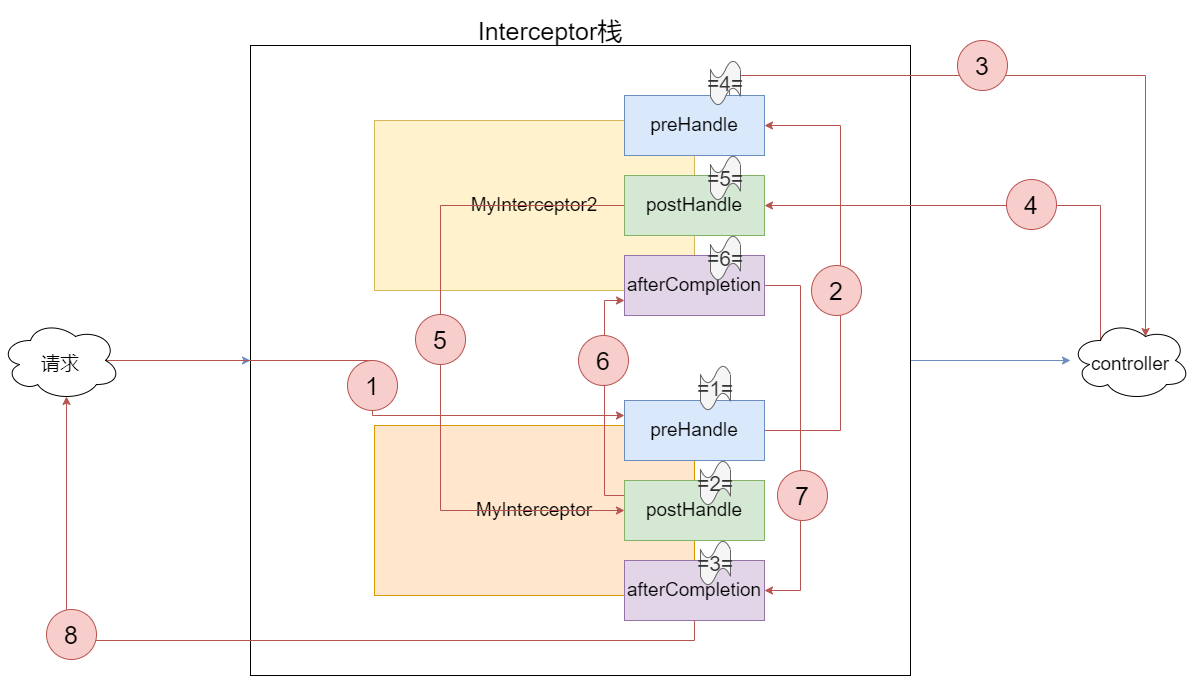

The diagram above was exported from draw.io. Its source (the exported page's mxGraphModel, read from the mxfile embedded in the PNG):
<mxGraphModel dx="1819" dy="578" grid="1" gridSize="10" guides="1" tooltips="1" connect="1" arrows="1" fold="1" page="1" pageScale="1" pageWidth="827" pageHeight="1169" math="0" shadow="0">
  <root>
    <mxCell id="0" />
    <mxCell id="1" parent="0" />
    <mxCell id="eeFpnrXwIoPzbHus6g55-15" style="edgeStyle=orthogonalEdgeStyle;rounded=0;orthogonalLoop=1;jettySize=auto;html=1;exitX=1;exitY=0.5;exitDx=0;exitDy=0;entryX=0;entryY=0.5;entryDx=0;entryDy=0;fontSize=25;fillColor=#dae8fc;strokeColor=#6c8ebf;" parent="1" source="eeFpnrXwIoPzbHus6g55-10" edge="1">
      <mxGeometry relative="1" as="geometry">
        <mxPoint x="889.9999999999827" y="420" as="targetPoint" />
      </mxGeometry>
    </mxCell>
    <mxCell id="eeFpnrXwIoPzbHus6g55-10" value="" style="rounded=0;whiteSpace=wrap;html=1;fontSize=19;" parent="1" vertex="1">
      <mxGeometry x="70" y="105" width="660" height="630" as="geometry" />
    </mxCell>
    <mxCell id="tzJMsWFBF-IawEI2LSA2-1" value="&lt;font style=&quot;font-size: 19px;&quot;&gt;MyInterceptor&lt;/font&gt;" style="rounded=0;whiteSpace=wrap;html=1;fillColor=#ffe6cc;strokeColor=#d79b00;" parent="1" vertex="1">
      <mxGeometry x="194" y="485" width="320" height="170" as="geometry" />
    </mxCell>
    <mxCell id="eeFpnrXwIoPzbHus6g55-2" value="&lt;font style=&quot;font-size: 19px;&quot;&gt;MyInterceptor2&lt;/font&gt;" style="rounded=0;whiteSpace=wrap;html=1;fillColor=#fff2cc;strokeColor=#d6b656;" parent="1" vertex="1">
      <mxGeometry x="194" y="180" width="320" height="170" as="geometry" />
    </mxCell>
    <mxCell id="eeFpnrXwIoPzbHus6g55-24" style="edgeStyle=orthogonalEdgeStyle;rounded=0;orthogonalLoop=1;jettySize=auto;html=1;exitX=1;exitY=0.5;exitDx=0;exitDy=0;entryX=1;entryY=0.5;entryDx=0;entryDy=0;fontSize=25;fillColor=#f8cecc;strokeColor=#b85450;" parent="1" source="eeFpnrXwIoPzbHus6g55-3" target="eeFpnrXwIoPzbHus6g55-6" edge="1">
      <mxGeometry relative="1" as="geometry">
        <Array as="points">
          <mxPoint x="660" y="490" />
          <mxPoint x="660" y="185" />
        </Array>
      </mxGeometry>
    </mxCell>
    <mxCell id="eeFpnrXwIoPzbHus6g55-3" value="preHandle" style="rounded=0;whiteSpace=wrap;html=1;fontSize=19;fillColor=#dae8fc;strokeColor=#6c8ebf;" parent="1" vertex="1">
      <mxGeometry x="444" y="460" width="140" height="60" as="geometry" />
    </mxCell>
    <mxCell id="DXJqJvLfk4_5dNSviiBf-1" style="edgeStyle=orthogonalEdgeStyle;rounded=0;orthogonalLoop=1;jettySize=auto;html=1;exitX=0.5;exitY=1;exitDx=0;exitDy=0;entryX=0.55;entryY=0.95;entryDx=0;entryDy=0;entryPerimeter=0;fillColor=#f8cecc;strokeColor=#b85450;" parent="1" source="eeFpnrXwIoPzbHus6g55-4" target="eeFpnrXwIoPzbHus6g55-17" edge="1">
      <mxGeometry relative="1" as="geometry" />
    </mxCell>
    <mxCell id="eeFpnrXwIoPzbHus6g55-4" value="afterCompletion" style="rounded=0;whiteSpace=wrap;html=1;fontSize=19;fillColor=#e1d5e7;strokeColor=#9673a6;" parent="1" vertex="1">
      <mxGeometry x="444" y="620" width="140" height="60" as="geometry" />
    </mxCell>
    <mxCell id="eeFpnrXwIoPzbHus6g55-37" style="edgeStyle=orthogonalEdgeStyle;rounded=0;orthogonalLoop=1;jettySize=auto;html=1;exitX=0;exitY=0.25;exitDx=0;exitDy=0;entryX=0;entryY=0.75;entryDx=0;entryDy=0;fontSize=25;fillColor=#f8cecc;strokeColor=#b85450;" parent="1" source="eeFpnrXwIoPzbHus6g55-5" target="eeFpnrXwIoPzbHus6g55-7" edge="1">
      <mxGeometry relative="1" as="geometry" />
    </mxCell>
    <mxCell id="eeFpnrXwIoPzbHus6g55-5" value="postHandle" style="rounded=0;whiteSpace=wrap;html=1;fontSize=19;fillColor=#d5e8d4;strokeColor=#82b366;" parent="1" vertex="1">
      <mxGeometry x="444" y="540" width="140" height="60" as="geometry" />
    </mxCell>
    <mxCell id="eeFpnrXwIoPzbHus6g55-27" style="edgeStyle=orthogonalEdgeStyle;rounded=0;orthogonalLoop=1;jettySize=auto;html=1;exitX=0.75;exitY=0;exitDx=0;exitDy=0;entryX=0.625;entryY=0.2;entryDx=0;entryDy=0;entryPerimeter=0;fontSize=25;fillColor=#f8cecc;strokeColor=#b85450;" parent="1" source="eeFpnrXwIoPzbHus6g55-6" target="eeFpnrXwIoPzbHus6g55-18" edge="1">
      <mxGeometry relative="1" as="geometry" />
    </mxCell>
    <mxCell id="eeFpnrXwIoPzbHus6g55-6" value="preHandle" style="rounded=0;whiteSpace=wrap;html=1;fontSize=19;fillColor=#dae8fc;strokeColor=#6c8ebf;" parent="1" vertex="1">
      <mxGeometry x="444" y="155" width="140" height="60" as="geometry" />
    </mxCell>
    <mxCell id="eeFpnrXwIoPzbHus6g55-39" style="edgeStyle=orthogonalEdgeStyle;rounded=0;orthogonalLoop=1;jettySize=auto;html=1;exitX=1;exitY=0.5;exitDx=0;exitDy=0;entryX=1;entryY=0.5;entryDx=0;entryDy=0;fontSize=25;fillColor=#f8cecc;strokeColor=#b85450;" parent="1" source="eeFpnrXwIoPzbHus6g55-7" target="eeFpnrXwIoPzbHus6g55-4" edge="1">
      <mxGeometry relative="1" as="geometry">
        <Array as="points">
          <mxPoint x="620" y="345" />
          <mxPoint x="620" y="650" />
        </Array>
      </mxGeometry>
    </mxCell>
    <mxCell id="eeFpnrXwIoPzbHus6g55-7" value="afterCompletion" style="rounded=0;whiteSpace=wrap;html=1;fontSize=19;fillColor=#e1d5e7;strokeColor=#9673a6;" parent="1" vertex="1">
      <mxGeometry x="444" y="315" width="140" height="60" as="geometry" />
    </mxCell>
    <mxCell id="eeFpnrXwIoPzbHus6g55-35" style="edgeStyle=orthogonalEdgeStyle;rounded=0;orthogonalLoop=1;jettySize=auto;html=1;exitX=0;exitY=0.5;exitDx=0;exitDy=0;entryX=0;entryY=0.5;entryDx=0;entryDy=0;fontSize=25;fillColor=#f8cecc;strokeColor=#b85450;" parent="1" source="eeFpnrXwIoPzbHus6g55-8" target="eeFpnrXwIoPzbHus6g55-5" edge="1">
      <mxGeometry relative="1" as="geometry">
        <Array as="points">
          <mxPoint x="260" y="265" />
          <mxPoint x="260" y="570" />
        </Array>
      </mxGeometry>
    </mxCell>
    <mxCell id="eeFpnrXwIoPzbHus6g55-8" value="postHandle" style="rounded=0;whiteSpace=wrap;html=1;fontSize=19;fillColor=#d5e8d4;strokeColor=#82b366;" parent="1" vertex="1">
      <mxGeometry x="444" y="235" width="140" height="60" as="geometry" />
    </mxCell>
    <mxCell id="eeFpnrXwIoPzbHus6g55-13" style="edgeStyle=orthogonalEdgeStyle;rounded=0;orthogonalLoop=1;jettySize=auto;html=1;exitX=1;exitY=0.5;exitDx=0;exitDy=0;entryX=0;entryY=0.5;entryDx=0;entryDy=0;fontSize=25;fillColor=#dae8fc;strokeColor=#6c8ebf;" parent="1" target="eeFpnrXwIoPzbHus6g55-10" edge="1">
      <mxGeometry relative="1" as="geometry">
        <mxPoint x="-69.99999999999955" y="420" as="sourcePoint" />
      </mxGeometry>
    </mxCell>
    <mxCell id="eeFpnrXwIoPzbHus6g55-11" value="&lt;font style=&quot;font-size: 25px;&quot;&gt;Interceptor栈&lt;/font&gt;" style="text;html=1;strokeColor=none;fillColor=none;align=center;verticalAlign=middle;whiteSpace=wrap;rounded=0;fontSize=19;" parent="1" vertex="1">
      <mxGeometry x="250" y="60" width="240" height="60" as="geometry" />
    </mxCell>
    <mxCell id="eeFpnrXwIoPzbHus6g55-23" style="edgeStyle=orthogonalEdgeStyle;rounded=0;orthogonalLoop=1;jettySize=auto;html=1;exitX=0.875;exitY=0.5;exitDx=0;exitDy=0;exitPerimeter=0;entryX=0;entryY=0.25;entryDx=0;entryDy=0;fontSize=25;fillColor=#f8cecc;strokeColor=#b85450;" parent="1" source="eeFpnrXwIoPzbHus6g55-17" target="eeFpnrXwIoPzbHus6g55-3" edge="1">
      <mxGeometry relative="1" as="geometry" />
    </mxCell>
    <mxCell id="eeFpnrXwIoPzbHus6g55-17" value="&lt;span style=&quot;font-size: 19px;&quot;&gt;请求&lt;/span&gt;" style="ellipse;shape=cloud;whiteSpace=wrap;html=1;fontSize=25;" parent="1" vertex="1">
      <mxGeometry x="-180" y="380" width="120" height="80" as="geometry" />
    </mxCell>
    <mxCell id="eeFpnrXwIoPzbHus6g55-29" style="edgeStyle=orthogonalEdgeStyle;rounded=0;orthogonalLoop=1;jettySize=auto;html=1;exitX=0.25;exitY=0.25;exitDx=0;exitDy=0;exitPerimeter=0;entryX=1;entryY=0.5;entryDx=0;entryDy=0;fontSize=25;fillColor=#f8cecc;strokeColor=#b85450;" parent="1" source="eeFpnrXwIoPzbHus6g55-18" target="eeFpnrXwIoPzbHus6g55-8" edge="1">
      <mxGeometry relative="1" as="geometry">
        <Array as="points">
          <mxPoint x="920" y="265" />
        </Array>
      </mxGeometry>
    </mxCell>
    <mxCell id="eeFpnrXwIoPzbHus6g55-18" value="&lt;span style=&quot;font-size: 19px;&quot;&gt;controller&lt;/span&gt;" style="ellipse;shape=cloud;whiteSpace=wrap;html=1;fontSize=25;" parent="1" vertex="1">
      <mxGeometry x="890" y="380" width="120" height="80" as="geometry" />
    </mxCell>
    <mxCell id="eeFpnrXwIoPzbHus6g55-20" value="1" style="ellipse;whiteSpace=wrap;html=1;aspect=fixed;fontSize=25;fillColor=#f8cecc;strokeColor=#b85450;" parent="1" vertex="1">
      <mxGeometry x="167" y="420" width="50" height="50" as="geometry" />
    </mxCell>
    <mxCell id="eeFpnrXwIoPzbHus6g55-26" value="2" style="ellipse;whiteSpace=wrap;html=1;aspect=fixed;fontSize=25;fillColor=#f8cecc;strokeColor=#b85450;" parent="1" vertex="1">
      <mxGeometry x="631" y="325" width="50" height="50" as="geometry" />
    </mxCell>
    <mxCell id="eeFpnrXwIoPzbHus6g55-28" value="3" style="ellipse;whiteSpace=wrap;html=1;aspect=fixed;fontSize=25;fillColor=#f8cecc;strokeColor=#b85450;" parent="1" vertex="1">
      <mxGeometry x="777" y="100" width="50" height="50" as="geometry" />
    </mxCell>
    <mxCell id="eeFpnrXwIoPzbHus6g55-30" value="4" style="ellipse;whiteSpace=wrap;html=1;aspect=fixed;fontSize=25;fillColor=#f8cecc;strokeColor=#b85450;" parent="1" vertex="1">
      <mxGeometry x="826" y="239" width="50" height="50" as="geometry" />
    </mxCell>
    <mxCell id="eeFpnrXwIoPzbHus6g55-36" value="5" style="ellipse;whiteSpace=wrap;html=1;aspect=fixed;fontSize=25;fillColor=#f8cecc;strokeColor=#b85450;" parent="1" vertex="1">
      <mxGeometry x="235" y="374" width="50" height="50" as="geometry" />
    </mxCell>
    <mxCell id="eeFpnrXwIoPzbHus6g55-38" value="6" style="ellipse;whiteSpace=wrap;html=1;aspect=fixed;fontSize=25;fillColor=#f8cecc;strokeColor=#b85450;" parent="1" vertex="1">
      <mxGeometry x="398" y="395" width="50" height="50" as="geometry" />
    </mxCell>
    <mxCell id="eeFpnrXwIoPzbHus6g55-40" value="7" style="ellipse;whiteSpace=wrap;html=1;aspect=fixed;fontSize=25;fillColor=#f8cecc;strokeColor=#b85450;" parent="1" vertex="1">
      <mxGeometry x="597" y="530" width="50" height="50" as="geometry" />
    </mxCell>
    <mxCell id="DXJqJvLfk4_5dNSviiBf-2" value="8" style="ellipse;whiteSpace=wrap;html=1;aspect=fixed;fontSize=25;fillColor=#f8cecc;strokeColor=#b85450;" parent="1" vertex="1">
      <mxGeometry x="-134" y="669" width="50" height="50" as="geometry" />
    </mxCell>
    <mxCell id="5Pyzq4EoPWiTnuIjOf5o-1" value="&lt;font style=&quot;font-size: 21px;&quot;&gt;=1=&lt;/font&gt;" style="shape=tape;whiteSpace=wrap;html=1;fillColor=#f5f5f5;strokeColor=#666666;fontColor=#333333;" vertex="1" parent="1">
      <mxGeometry x="520" y="425" width="30" height="45" as="geometry" />
    </mxCell>
    <mxCell id="5Pyzq4EoPWiTnuIjOf5o-3" value="&lt;font style=&quot;font-size: 21px;&quot;&gt;=2=&lt;/font&gt;" style="shape=tape;whiteSpace=wrap;html=1;fillColor=#f5f5f5;strokeColor=#666666;fontColor=#333333;" vertex="1" parent="1">
      <mxGeometry x="520" y="520" width="30" height="45" as="geometry" />
    </mxCell>
    <mxCell id="5Pyzq4EoPWiTnuIjOf5o-4" value="&lt;font style=&quot;font-size: 21px;&quot;&gt;=3=&lt;/font&gt;" style="shape=tape;whiteSpace=wrap;html=1;fillColor=#f5f5f5;strokeColor=#666666;fontColor=#333333;" vertex="1" parent="1">
      <mxGeometry x="520" y="600" width="30" height="45" as="geometry" />
    </mxCell>
    <mxCell id="5Pyzq4EoPWiTnuIjOf5o-5" value="&lt;font style=&quot;font-size: 21px;&quot;&gt;=4=&lt;/font&gt;" style="shape=tape;whiteSpace=wrap;html=1;fillColor=#f5f5f5;strokeColor=#666666;fontColor=#333333;" vertex="1" parent="1">
      <mxGeometry x="530" y="120" width="30" height="45" as="geometry" />
    </mxCell>
    <mxCell id="5Pyzq4EoPWiTnuIjOf5o-6" value="&lt;font style=&quot;font-size: 21px;&quot;&gt;=5=&lt;/font&gt;" style="shape=tape;whiteSpace=wrap;html=1;fillColor=#f5f5f5;strokeColor=#666666;fontColor=#333333;" vertex="1" parent="1">
      <mxGeometry x="530" y="215" width="30" height="45" as="geometry" />
    </mxCell>
    <mxCell id="5Pyzq4EoPWiTnuIjOf5o-7" value="&lt;font style=&quot;font-size: 21px;&quot;&gt;=6=&lt;/font&gt;" style="shape=tape;whiteSpace=wrap;html=1;fillColor=#f5f5f5;strokeColor=#666666;fontColor=#333333;" vertex="1" parent="1">
      <mxGeometry x="530" y="295" width="30" height="45" as="geometry" />
    </mxCell>
  </root>
</mxGraphModel>